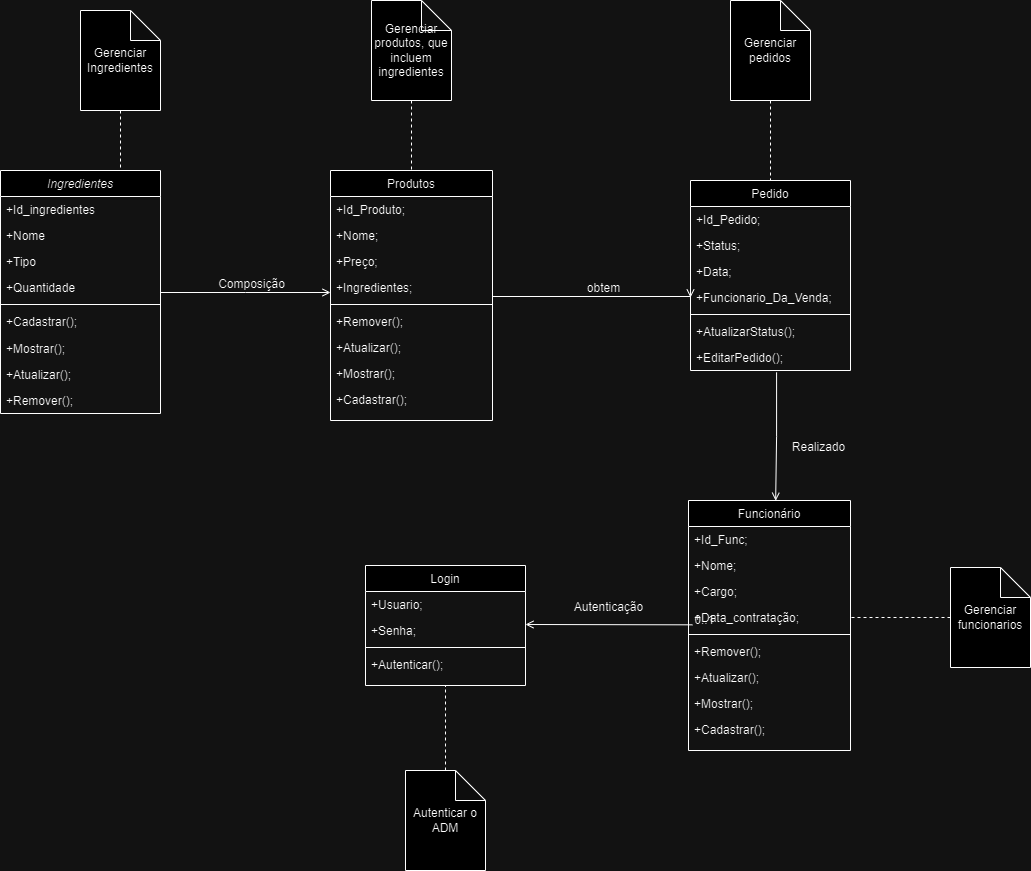

The diagram above was exported from draw.io. Its source (the exported page's mxGraphModel, read from the mxfile embedded in the PNG):
<mxGraphModel dx="2033" dy="755" grid="1" gridSize="10" guides="1" tooltips="1" connect="1" arrows="1" fold="1" page="1" pageScale="1" pageWidth="1169" pageHeight="1654" math="0" shadow="0">
  <root>
    <mxCell id="WIyWlLk6GJQsqaUBKTNV-0" />
    <mxCell id="WIyWlLk6GJQsqaUBKTNV-1" parent="WIyWlLk6GJQsqaUBKTNV-0" />
    <mxCell id="zkfFHV4jXpPFQw0GAbJ--0" value="Ingredientes" style="swimlane;fontStyle=2;align=center;verticalAlign=top;childLayout=stackLayout;horizontal=1;startSize=26;horizontalStack=0;resizeParent=1;resizeLast=0;collapsible=1;marginBottom=0;rounded=0;shadow=0;strokeWidth=1;" parent="WIyWlLk6GJQsqaUBKTNV-1" vertex="1">
      <mxGeometry x="80" y="380" width="160" height="243" as="geometry">
        <mxRectangle x="230" y="140" width="160" height="26" as="alternateBounds" />
      </mxGeometry>
    </mxCell>
    <mxCell id="zkfFHV4jXpPFQw0GAbJ--1" value="+Id_ingredientes" style="text;align=left;verticalAlign=top;spacingLeft=4;spacingRight=4;overflow=hidden;rotatable=0;points=[[0,0.5],[1,0.5]];portConstraint=eastwest;" parent="zkfFHV4jXpPFQw0GAbJ--0" vertex="1">
      <mxGeometry y="26" width="160" height="26" as="geometry" />
    </mxCell>
    <mxCell id="zkfFHV4jXpPFQw0GAbJ--2" value="+Nome" style="text;align=left;verticalAlign=top;spacingLeft=4;spacingRight=4;overflow=hidden;rotatable=0;points=[[0,0.5],[1,0.5]];portConstraint=eastwest;rounded=0;shadow=0;html=0;" parent="zkfFHV4jXpPFQw0GAbJ--0" vertex="1">
      <mxGeometry y="52" width="160" height="26" as="geometry" />
    </mxCell>
    <mxCell id="zkfFHV4jXpPFQw0GAbJ--3" value="+Tipo" style="text;align=left;verticalAlign=top;spacingLeft=4;spacingRight=4;overflow=hidden;rotatable=0;points=[[0,0.5],[1,0.5]];portConstraint=eastwest;rounded=0;shadow=0;html=0;" parent="zkfFHV4jXpPFQw0GAbJ--0" vertex="1">
      <mxGeometry y="78" width="160" height="26" as="geometry" />
    </mxCell>
    <mxCell id="oTwfLBrYnveazBvODPgM-0" value="+Quantidade" style="text;align=left;verticalAlign=top;spacingLeft=4;spacingRight=4;overflow=hidden;rotatable=0;points=[[0,0.5],[1,0.5]];portConstraint=eastwest;rounded=0;shadow=0;html=0;" vertex="1" parent="zkfFHV4jXpPFQw0GAbJ--0">
      <mxGeometry y="104" width="160" height="26" as="geometry" />
    </mxCell>
    <mxCell id="zkfFHV4jXpPFQw0GAbJ--4" value="" style="line;html=1;strokeWidth=1;align=left;verticalAlign=middle;spacingTop=-1;spacingLeft=3;spacingRight=3;rotatable=0;labelPosition=right;points=[];portConstraint=eastwest;" parent="zkfFHV4jXpPFQw0GAbJ--0" vertex="1">
      <mxGeometry y="130" width="160" height="8" as="geometry" />
    </mxCell>
    <mxCell id="zkfFHV4jXpPFQw0GAbJ--5" value="+Cadastrar();&#10;" style="text;align=left;verticalAlign=top;spacingLeft=4;spacingRight=4;overflow=hidden;rotatable=0;points=[[0,0.5],[1,0.5]];portConstraint=eastwest;" parent="zkfFHV4jXpPFQw0GAbJ--0" vertex="1">
      <mxGeometry y="138" width="160" height="27" as="geometry" />
    </mxCell>
    <mxCell id="oTwfLBrYnveazBvODPgM-1" value="+Mostrar();&#10;" style="text;align=left;verticalAlign=top;spacingLeft=4;spacingRight=4;overflow=hidden;rotatable=0;points=[[0,0.5],[1,0.5]];portConstraint=eastwest;" vertex="1" parent="zkfFHV4jXpPFQw0GAbJ--0">
      <mxGeometry y="165" width="160" height="26" as="geometry" />
    </mxCell>
    <mxCell id="oTwfLBrYnveazBvODPgM-2" value="+Atualizar();&#10;" style="text;align=left;verticalAlign=top;spacingLeft=4;spacingRight=4;overflow=hidden;rotatable=0;points=[[0,0.5],[1,0.5]];portConstraint=eastwest;" vertex="1" parent="zkfFHV4jXpPFQw0GAbJ--0">
      <mxGeometry y="191" width="160" height="26" as="geometry" />
    </mxCell>
    <mxCell id="oTwfLBrYnveazBvODPgM-20" value="+Remover();&#10;" style="text;align=left;verticalAlign=top;spacingLeft=4;spacingRight=4;overflow=hidden;rotatable=0;points=[[0,0.5],[1,0.5]];portConstraint=eastwest;" vertex="1" parent="zkfFHV4jXpPFQw0GAbJ--0">
      <mxGeometry y="217" width="160" height="26" as="geometry" />
    </mxCell>
    <mxCell id="zkfFHV4jXpPFQw0GAbJ--17" value="Produtos" style="swimlane;fontStyle=0;align=center;verticalAlign=top;childLayout=stackLayout;horizontal=1;startSize=26;horizontalStack=0;resizeParent=1;resizeLast=0;collapsible=1;marginBottom=0;rounded=0;shadow=0;strokeWidth=1;" parent="WIyWlLk6GJQsqaUBKTNV-1" vertex="1">
      <mxGeometry x="410" y="380" width="162" height="250" as="geometry">
        <mxRectangle x="550" y="140" width="160" height="26" as="alternateBounds" />
      </mxGeometry>
    </mxCell>
    <mxCell id="zkfFHV4jXpPFQw0GAbJ--18" value="+Id_Produto;" style="text;align=left;verticalAlign=top;spacingLeft=4;spacingRight=4;overflow=hidden;rotatable=0;points=[[0,0.5],[1,0.5]];portConstraint=eastwest;" parent="zkfFHV4jXpPFQw0GAbJ--17" vertex="1">
      <mxGeometry y="26" width="162" height="26" as="geometry" />
    </mxCell>
    <mxCell id="zkfFHV4jXpPFQw0GAbJ--19" value="+Nome;" style="text;align=left;verticalAlign=top;spacingLeft=4;spacingRight=4;overflow=hidden;rotatable=0;points=[[0,0.5],[1,0.5]];portConstraint=eastwest;rounded=0;shadow=0;html=0;" parent="zkfFHV4jXpPFQw0GAbJ--17" vertex="1">
      <mxGeometry y="52" width="162" height="26" as="geometry" />
    </mxCell>
    <mxCell id="zkfFHV4jXpPFQw0GAbJ--20" value="+Preço;" style="text;align=left;verticalAlign=top;spacingLeft=4;spacingRight=4;overflow=hidden;rotatable=0;points=[[0,0.5],[1,0.5]];portConstraint=eastwest;rounded=0;shadow=0;html=0;" parent="zkfFHV4jXpPFQw0GAbJ--17" vertex="1">
      <mxGeometry y="78" width="162" height="26" as="geometry" />
    </mxCell>
    <mxCell id="zkfFHV4jXpPFQw0GAbJ--21" value="+Ingredientes;" style="text;align=left;verticalAlign=top;spacingLeft=4;spacingRight=4;overflow=hidden;rotatable=0;points=[[0,0.5],[1,0.5]];portConstraint=eastwest;rounded=0;shadow=0;html=0;" parent="zkfFHV4jXpPFQw0GAbJ--17" vertex="1">
      <mxGeometry y="104" width="162" height="26" as="geometry" />
    </mxCell>
    <mxCell id="zkfFHV4jXpPFQw0GAbJ--23" value="" style="line;html=1;strokeWidth=1;align=left;verticalAlign=middle;spacingTop=-1;spacingLeft=3;spacingRight=3;rotatable=0;labelPosition=right;points=[];portConstraint=eastwest;" parent="zkfFHV4jXpPFQw0GAbJ--17" vertex="1">
      <mxGeometry y="130" width="162" height="8" as="geometry" />
    </mxCell>
    <mxCell id="oTwfLBrYnveazBvODPgM-25" value="+Remover();&#10;" style="text;align=left;verticalAlign=top;spacingLeft=4;spacingRight=4;overflow=hidden;rotatable=0;points=[[0,0.5],[1,0.5]];portConstraint=eastwest;" vertex="1" parent="zkfFHV4jXpPFQw0GAbJ--17">
      <mxGeometry y="138" width="162" height="26" as="geometry" />
    </mxCell>
    <mxCell id="oTwfLBrYnveazBvODPgM-24" value="+Atualizar();&#10;" style="text;align=left;verticalAlign=top;spacingLeft=4;spacingRight=4;overflow=hidden;rotatable=0;points=[[0,0.5],[1,0.5]];portConstraint=eastwest;" vertex="1" parent="zkfFHV4jXpPFQw0GAbJ--17">
      <mxGeometry y="164" width="162" height="26" as="geometry" />
    </mxCell>
    <mxCell id="oTwfLBrYnveazBvODPgM-23" value="+Mostrar();&#10;" style="text;align=left;verticalAlign=top;spacingLeft=4;spacingRight=4;overflow=hidden;rotatable=0;points=[[0,0.5],[1,0.5]];portConstraint=eastwest;" vertex="1" parent="zkfFHV4jXpPFQw0GAbJ--17">
      <mxGeometry y="190" width="162" height="26" as="geometry" />
    </mxCell>
    <mxCell id="oTwfLBrYnveazBvODPgM-22" value="+Cadastrar();&#10;" style="text;align=left;verticalAlign=top;spacingLeft=4;spacingRight=4;overflow=hidden;rotatable=0;points=[[0,0.5],[1,0.5]];portConstraint=eastwest;" vertex="1" parent="zkfFHV4jXpPFQw0GAbJ--17">
      <mxGeometry y="216" width="162" height="27" as="geometry" />
    </mxCell>
    <mxCell id="zkfFHV4jXpPFQw0GAbJ--26" value="" style="endArrow=open;shadow=0;strokeWidth=1;rounded=0;curved=0;endFill=1;edgeStyle=elbowEdgeStyle;elbow=vertical;" parent="WIyWlLk6GJQsqaUBKTNV-1" source="zkfFHV4jXpPFQw0GAbJ--0" target="zkfFHV4jXpPFQw0GAbJ--17" edge="1">
      <mxGeometry x="0.5" y="41" relative="1" as="geometry">
        <mxPoint x="240" y="452" as="sourcePoint" />
        <mxPoint x="400" y="452" as="targetPoint" />
        <mxPoint x="-40" y="32" as="offset" />
      </mxGeometry>
    </mxCell>
    <mxCell id="zkfFHV4jXpPFQw0GAbJ--29" value="Composição" style="text;html=1;resizable=0;points=[];;align=center;verticalAlign=middle;labelBackgroundColor=none;rounded=0;shadow=0;strokeWidth=1;fontSize=12;" parent="zkfFHV4jXpPFQw0GAbJ--26" vertex="1" connectable="0">
      <mxGeometry x="0.5" y="49" relative="1" as="geometry">
        <mxPoint x="-38" y="40" as="offset" />
      </mxGeometry>
    </mxCell>
    <mxCell id="oTwfLBrYnveazBvODPgM-26" value="Funcionário" style="swimlane;fontStyle=0;align=center;verticalAlign=top;childLayout=stackLayout;horizontal=1;startSize=26;horizontalStack=0;resizeParent=1;resizeLast=0;collapsible=1;marginBottom=0;rounded=0;shadow=0;strokeWidth=1;" vertex="1" parent="WIyWlLk6GJQsqaUBKTNV-1">
      <mxGeometry x="768" y="710" width="162" height="250" as="geometry">
        <mxRectangle x="550" y="140" width="160" height="26" as="alternateBounds" />
      </mxGeometry>
    </mxCell>
    <mxCell id="oTwfLBrYnveazBvODPgM-27" value="+Id_Func;" style="text;align=left;verticalAlign=top;spacingLeft=4;spacingRight=4;overflow=hidden;rotatable=0;points=[[0,0.5],[1,0.5]];portConstraint=eastwest;" vertex="1" parent="oTwfLBrYnveazBvODPgM-26">
      <mxGeometry y="26" width="162" height="26" as="geometry" />
    </mxCell>
    <mxCell id="oTwfLBrYnveazBvODPgM-28" value="+Nome;" style="text;align=left;verticalAlign=top;spacingLeft=4;spacingRight=4;overflow=hidden;rotatable=0;points=[[0,0.5],[1,0.5]];portConstraint=eastwest;rounded=0;shadow=0;html=0;" vertex="1" parent="oTwfLBrYnveazBvODPgM-26">
      <mxGeometry y="52" width="162" height="26" as="geometry" />
    </mxCell>
    <mxCell id="oTwfLBrYnveazBvODPgM-29" value="+Cargo;" style="text;align=left;verticalAlign=top;spacingLeft=4;spacingRight=4;overflow=hidden;rotatable=0;points=[[0,0.5],[1,0.5]];portConstraint=eastwest;rounded=0;shadow=0;html=0;" vertex="1" parent="oTwfLBrYnveazBvODPgM-26">
      <mxGeometry y="78" width="162" height="26" as="geometry" />
    </mxCell>
    <mxCell id="oTwfLBrYnveazBvODPgM-30" value="+Data_contratação;" style="text;align=left;verticalAlign=top;spacingLeft=4;spacingRight=4;overflow=hidden;rotatable=0;points=[[0,0.5],[1,0.5]];portConstraint=eastwest;rounded=0;shadow=0;html=0;" vertex="1" parent="oTwfLBrYnveazBvODPgM-26">
      <mxGeometry y="104" width="162" height="26" as="geometry" />
    </mxCell>
    <mxCell id="oTwfLBrYnveazBvODPgM-31" value="" style="line;html=1;strokeWidth=1;align=left;verticalAlign=middle;spacingTop=-1;spacingLeft=3;spacingRight=3;rotatable=0;labelPosition=right;points=[];portConstraint=eastwest;" vertex="1" parent="oTwfLBrYnveazBvODPgM-26">
      <mxGeometry y="130" width="162" height="8" as="geometry" />
    </mxCell>
    <mxCell id="oTwfLBrYnveazBvODPgM-32" value="+Remover();&#10;" style="text;align=left;verticalAlign=top;spacingLeft=4;spacingRight=4;overflow=hidden;rotatable=0;points=[[0,0.5],[1,0.5]];portConstraint=eastwest;" vertex="1" parent="oTwfLBrYnveazBvODPgM-26">
      <mxGeometry y="138" width="162" height="26" as="geometry" />
    </mxCell>
    <mxCell id="oTwfLBrYnveazBvODPgM-33" value="+Atualizar();&#10;" style="text;align=left;verticalAlign=top;spacingLeft=4;spacingRight=4;overflow=hidden;rotatable=0;points=[[0,0.5],[1,0.5]];portConstraint=eastwest;" vertex="1" parent="oTwfLBrYnveazBvODPgM-26">
      <mxGeometry y="164" width="162" height="26" as="geometry" />
    </mxCell>
    <mxCell id="oTwfLBrYnveazBvODPgM-34" value="+Mostrar();&#10;" style="text;align=left;verticalAlign=top;spacingLeft=4;spacingRight=4;overflow=hidden;rotatable=0;points=[[0,0.5],[1,0.5]];portConstraint=eastwest;" vertex="1" parent="oTwfLBrYnveazBvODPgM-26">
      <mxGeometry y="190" width="162" height="26" as="geometry" />
    </mxCell>
    <mxCell id="oTwfLBrYnveazBvODPgM-35" value="+Cadastrar();&#10;" style="text;align=left;verticalAlign=top;spacingLeft=4;spacingRight=4;overflow=hidden;rotatable=0;points=[[0,0.5],[1,0.5]];portConstraint=eastwest;" vertex="1" parent="oTwfLBrYnveazBvODPgM-26">
      <mxGeometry y="216" width="162" height="27" as="geometry" />
    </mxCell>
    <mxCell id="oTwfLBrYnveazBvODPgM-36" value="Pedido&#10;" style="swimlane;fontStyle=0;align=center;verticalAlign=top;childLayout=stackLayout;horizontal=1;startSize=26;horizontalStack=0;resizeParent=1;resizeLast=0;collapsible=1;marginBottom=0;rounded=0;shadow=0;strokeWidth=1;" vertex="1" parent="WIyWlLk6GJQsqaUBKTNV-1">
      <mxGeometry x="770" y="390" width="160" height="190" as="geometry">
        <mxRectangle x="550" y="140" width="160" height="26" as="alternateBounds" />
      </mxGeometry>
    </mxCell>
    <mxCell id="oTwfLBrYnveazBvODPgM-37" value="+Id_Pedido;" style="text;align=left;verticalAlign=top;spacingLeft=4;spacingRight=4;overflow=hidden;rotatable=0;points=[[0,0.5],[1,0.5]];portConstraint=eastwest;" vertex="1" parent="oTwfLBrYnveazBvODPgM-36">
      <mxGeometry y="26" width="160" height="26" as="geometry" />
    </mxCell>
    <mxCell id="oTwfLBrYnveazBvODPgM-38" value="+Status;" style="text;align=left;verticalAlign=top;spacingLeft=4;spacingRight=4;overflow=hidden;rotatable=0;points=[[0,0.5],[1,0.5]];portConstraint=eastwest;rounded=0;shadow=0;html=0;" vertex="1" parent="oTwfLBrYnveazBvODPgM-36">
      <mxGeometry y="52" width="160" height="26" as="geometry" />
    </mxCell>
    <mxCell id="oTwfLBrYnveazBvODPgM-39" value="+Data;" style="text;align=left;verticalAlign=top;spacingLeft=4;spacingRight=4;overflow=hidden;rotatable=0;points=[[0,0.5],[1,0.5]];portConstraint=eastwest;rounded=0;shadow=0;html=0;" vertex="1" parent="oTwfLBrYnveazBvODPgM-36">
      <mxGeometry y="78" width="160" height="26" as="geometry" />
    </mxCell>
    <mxCell id="oTwfLBrYnveazBvODPgM-40" value="+Funcionario_Da_Venda;" style="text;align=left;verticalAlign=top;spacingLeft=4;spacingRight=4;overflow=hidden;rotatable=0;points=[[0,0.5],[1,0.5]];portConstraint=eastwest;rounded=0;shadow=0;html=0;" vertex="1" parent="oTwfLBrYnveazBvODPgM-36">
      <mxGeometry y="104" width="160" height="26" as="geometry" />
    </mxCell>
    <mxCell id="oTwfLBrYnveazBvODPgM-41" value="" style="line;html=1;strokeWidth=1;align=left;verticalAlign=middle;spacingTop=-1;spacingLeft=3;spacingRight=3;rotatable=0;labelPosition=right;points=[];portConstraint=eastwest;" vertex="1" parent="oTwfLBrYnveazBvODPgM-36">
      <mxGeometry y="130" width="160" height="8" as="geometry" />
    </mxCell>
    <mxCell id="oTwfLBrYnveazBvODPgM-42" value="+AtualizarStatus();&#10;" style="text;align=left;verticalAlign=top;spacingLeft=4;spacingRight=4;overflow=hidden;rotatable=0;points=[[0,0.5],[1,0.5]];portConstraint=eastwest;" vertex="1" parent="oTwfLBrYnveazBvODPgM-36">
      <mxGeometry y="138" width="160" height="26" as="geometry" />
    </mxCell>
    <mxCell id="oTwfLBrYnveazBvODPgM-43" value="+EditarPedido();&#10;" style="text;align=left;verticalAlign=top;spacingLeft=4;spacingRight=4;overflow=hidden;rotatable=0;points=[[0,0.5],[1,0.5]];portConstraint=eastwest;" vertex="1" parent="oTwfLBrYnveazBvODPgM-36">
      <mxGeometry y="164" width="160" height="26" as="geometry" />
    </mxCell>
    <mxCell id="oTwfLBrYnveazBvODPgM-46" value="Login" style="swimlane;fontStyle=0;align=center;verticalAlign=top;childLayout=stackLayout;horizontal=1;startSize=26;horizontalStack=0;resizeParent=1;resizeLast=0;collapsible=1;marginBottom=0;rounded=0;shadow=0;strokeWidth=1;" vertex="1" parent="WIyWlLk6GJQsqaUBKTNV-1">
      <mxGeometry x="445" y="775" width="160" height="120" as="geometry">
        <mxRectangle x="550" y="140" width="160" height="26" as="alternateBounds" />
      </mxGeometry>
    </mxCell>
    <mxCell id="oTwfLBrYnveazBvODPgM-47" value="+Usuario;" style="text;align=left;verticalAlign=top;spacingLeft=4;spacingRight=4;overflow=hidden;rotatable=0;points=[[0,0.5],[1,0.5]];portConstraint=eastwest;" vertex="1" parent="oTwfLBrYnveazBvODPgM-46">
      <mxGeometry y="26" width="160" height="26" as="geometry" />
    </mxCell>
    <mxCell id="oTwfLBrYnveazBvODPgM-48" value="+Senha;" style="text;align=left;verticalAlign=top;spacingLeft=4;spacingRight=4;overflow=hidden;rotatable=0;points=[[0,0.5],[1,0.5]];portConstraint=eastwest;rounded=0;shadow=0;html=0;" vertex="1" parent="oTwfLBrYnveazBvODPgM-46">
      <mxGeometry y="52" width="160" height="26" as="geometry" />
    </mxCell>
    <mxCell id="oTwfLBrYnveazBvODPgM-51" value="" style="line;html=1;strokeWidth=1;align=left;verticalAlign=middle;spacingTop=-1;spacingLeft=3;spacingRight=3;rotatable=0;labelPosition=right;points=[];portConstraint=eastwest;" vertex="1" parent="oTwfLBrYnveazBvODPgM-46">
      <mxGeometry y="78" width="160" height="8" as="geometry" />
    </mxCell>
    <mxCell id="oTwfLBrYnveazBvODPgM-53" value="+Autenticar();&#10;" style="text;align=left;verticalAlign=top;spacingLeft=4;spacingRight=4;overflow=hidden;rotatable=0;points=[[0,0.5],[1,0.5]];portConstraint=eastwest;" vertex="1" parent="oTwfLBrYnveazBvODPgM-46">
      <mxGeometry y="86" width="160" height="26" as="geometry" />
    </mxCell>
    <mxCell id="oTwfLBrYnveazBvODPgM-54" value="" style="endArrow=open;shadow=0;strokeWidth=1;rounded=0;curved=0;endFill=1;edgeStyle=elbowEdgeStyle;elbow=vertical;exitX=0.999;exitY=0.846;exitDx=0;exitDy=0;exitPerimeter=0;entryX=0;entryY=0.5;entryDx=0;entryDy=0;" edge="1" parent="WIyWlLk6GJQsqaUBKTNV-1" source="zkfFHV4jXpPFQw0GAbJ--21" target="oTwfLBrYnveazBvODPgM-40">
      <mxGeometry x="0.5" y="41" relative="1" as="geometry">
        <mxPoint x="560" y="484.75" as="sourcePoint" />
        <mxPoint x="730" y="484.75" as="targetPoint" />
        <mxPoint x="-40" y="32" as="offset" />
      </mxGeometry>
    </mxCell>
    <mxCell id="oTwfLBrYnveazBvODPgM-57" value="obtem" style="text;html=1;resizable=0;points=[];;align=center;verticalAlign=middle;labelBackgroundColor=none;rounded=0;shadow=0;strokeWidth=1;fontSize=12;" vertex="1" connectable="0" parent="oTwfLBrYnveazBvODPgM-54">
      <mxGeometry x="0.5" y="49" relative="1" as="geometry">
        <mxPoint x="-38" y="40" as="offset" />
      </mxGeometry>
    </mxCell>
    <mxCell id="oTwfLBrYnveazBvODPgM-58" value="" style="endArrow=open;shadow=0;strokeWidth=1;rounded=0;curved=0;endFill=1;edgeStyle=elbowEdgeStyle;elbow=vertical;exitX=0.538;exitY=1.071;exitDx=0;exitDy=0;exitPerimeter=0;entryX=0.538;entryY=0.001;entryDx=0;entryDy=0;entryPerimeter=0;" edge="1" parent="WIyWlLk6GJQsqaUBKTNV-1" source="oTwfLBrYnveazBvODPgM-43" target="oTwfLBrYnveazBvODPgM-26">
      <mxGeometry x="0.5" y="41" relative="1" as="geometry">
        <mxPoint x="260" y="522" as="sourcePoint" />
        <mxPoint x="430" y="522" as="targetPoint" />
        <mxPoint x="-40" y="32" as="offset" />
      </mxGeometry>
    </mxCell>
    <mxCell id="oTwfLBrYnveazBvODPgM-62" value="Realizado" style="text;html=1;resizable=0;points=[];;align=center;verticalAlign=middle;labelBackgroundColor=none;rounded=0;shadow=0;strokeWidth=1;fontSize=12;" vertex="1" connectable="0" parent="WIyWlLk6GJQsqaUBKTNV-1">
      <mxGeometry x="889.9973333333328" y="660.0033333333333" as="geometry">
        <mxPoint x="8" y="-4" as="offset" />
      </mxGeometry>
    </mxCell>
    <mxCell id="oTwfLBrYnveazBvODPgM-64" value="" style="endArrow=open;shadow=0;strokeWidth=1;rounded=0;curved=0;endFill=1;edgeStyle=elbowEdgeStyle;elbow=vertical;exitX=0.024;exitY=0.782;exitDx=0;exitDy=0;exitPerimeter=0;" edge="1" parent="WIyWlLk6GJQsqaUBKTNV-1" source="oTwfLBrYnveazBvODPgM-30" target="oTwfLBrYnveazBvODPgM-48">
      <mxGeometry x="0.5" y="41" relative="1" as="geometry">
        <mxPoint x="866" y="592" as="sourcePoint" />
        <mxPoint x="865" y="720" as="targetPoint" />
        <mxPoint x="-40" y="32" as="offset" />
      </mxGeometry>
    </mxCell>
    <mxCell id="oTwfLBrYnveazBvODPgM-65" value="0..1" style="resizable=0;align=left;verticalAlign=bottom;labelBackgroundColor=none;fontSize=12;" connectable="0" vertex="1" parent="oTwfLBrYnveazBvODPgM-64">
      <mxGeometry x="-1" relative="1" as="geometry">
        <mxPoint y="4" as="offset" />
      </mxGeometry>
    </mxCell>
    <mxCell id="oTwfLBrYnveazBvODPgM-67" value="Autenticação" style="text;html=1;resizable=0;points=[];;align=center;verticalAlign=middle;labelBackgroundColor=none;rounded=0;shadow=0;strokeWidth=1;fontSize=12;" vertex="1" connectable="0" parent="WIyWlLk6GJQsqaUBKTNV-1">
      <mxGeometry x="679.9973333333328" y="820.0033333333333" as="geometry">
        <mxPoint x="8" y="-4" as="offset" />
      </mxGeometry>
    </mxCell>
    <mxCell id="oTwfLBrYnveazBvODPgM-68" value="Gerenciar Ingredientes" style="shape=note;whiteSpace=wrap;html=1;backgroundOutline=1;darkOpacity=0.05;" vertex="1" parent="WIyWlLk6GJQsqaUBKTNV-1">
      <mxGeometry x="160" y="220" width="80" height="100" as="geometry" />
    </mxCell>
    <mxCell id="oTwfLBrYnveazBvODPgM-70" value="Gerenciar produtos, que incluem ingredientes" style="shape=note;whiteSpace=wrap;html=1;backgroundOutline=1;darkOpacity=0.05;" vertex="1" parent="WIyWlLk6GJQsqaUBKTNV-1">
      <mxGeometry x="451" y="210" width="80" height="100" as="geometry" />
    </mxCell>
    <mxCell id="oTwfLBrYnveazBvODPgM-72" value="Gerenciar pedidos" style="shape=note;whiteSpace=wrap;html=1;backgroundOutline=1;darkOpacity=0.05;" vertex="1" parent="WIyWlLk6GJQsqaUBKTNV-1">
      <mxGeometry x="810" y="210" width="80" height="100" as="geometry" />
    </mxCell>
    <mxCell id="oTwfLBrYnveazBvODPgM-74" value="Gerenciar funcionarios" style="shape=note;whiteSpace=wrap;html=1;backgroundOutline=1;darkOpacity=0.05;" vertex="1" parent="WIyWlLk6GJQsqaUBKTNV-1">
      <mxGeometry x="1030" y="777" width="80" height="100" as="geometry" />
    </mxCell>
    <mxCell id="oTwfLBrYnveazBvODPgM-76" value="Autenticar o ADM" style="shape=note;whiteSpace=wrap;html=1;backgroundOutline=1;darkOpacity=0.05;" vertex="1" parent="WIyWlLk6GJQsqaUBKTNV-1">
      <mxGeometry x="485" y="980" width="80" height="100" as="geometry" />
    </mxCell>
    <mxCell id="oTwfLBrYnveazBvODPgM-79" value="" style="endArrow=none;dashed=1;html=1;rounded=0;exitX=0.5;exitY=1;exitDx=0;exitDy=0;exitPerimeter=0;entryX=0.5;entryY=0;entryDx=0;entryDy=0;" edge="1" parent="WIyWlLk6GJQsqaUBKTNV-1" source="oTwfLBrYnveazBvODPgM-70" target="zkfFHV4jXpPFQw0GAbJ--17">
      <mxGeometry width="50" height="50" relative="1" as="geometry">
        <mxPoint x="200" y="330" as="sourcePoint" />
        <mxPoint x="199" y="395" as="targetPoint" />
        <Array as="points" />
      </mxGeometry>
    </mxCell>
    <mxCell id="oTwfLBrYnveazBvODPgM-81" value="" style="endArrow=none;dashed=1;html=1;rounded=0;exitX=0.5;exitY=1;exitDx=0;exitDy=0;exitPerimeter=0;entryX=0.5;entryY=0;entryDx=0;entryDy=0;" edge="1" parent="WIyWlLk6GJQsqaUBKTNV-1" source="oTwfLBrYnveazBvODPgM-72" target="oTwfLBrYnveazBvODPgM-36">
      <mxGeometry width="50" height="50" relative="1" as="geometry">
        <mxPoint x="501" y="320" as="sourcePoint" />
        <mxPoint x="501" y="390" as="targetPoint" />
        <Array as="points" />
      </mxGeometry>
    </mxCell>
    <mxCell id="oTwfLBrYnveazBvODPgM-82" value="" style="endArrow=none;dashed=1;html=1;rounded=0;exitX=0;exitY=0.5;exitDx=0;exitDy=0;exitPerimeter=0;entryX=1;entryY=0.5;entryDx=0;entryDy=0;" edge="1" parent="WIyWlLk6GJQsqaUBKTNV-1" source="oTwfLBrYnveazBvODPgM-74" target="oTwfLBrYnveazBvODPgM-30">
      <mxGeometry width="50" height="50" relative="1" as="geometry">
        <mxPoint x="511" y="330" as="sourcePoint" />
        <mxPoint x="511" y="400" as="targetPoint" />
        <Array as="points" />
      </mxGeometry>
    </mxCell>
    <mxCell id="oTwfLBrYnveazBvODPgM-83" value="" style="endArrow=none;dashed=1;html=1;rounded=0;exitX=0.5;exitY=0;exitDx=0;exitDy=0;exitPerimeter=0;entryX=0.5;entryY=1;entryDx=0;entryDy=0;" edge="1" parent="WIyWlLk6GJQsqaUBKTNV-1" source="oTwfLBrYnveazBvODPgM-76" target="oTwfLBrYnveazBvODPgM-46">
      <mxGeometry width="50" height="50" relative="1" as="geometry">
        <mxPoint x="521" y="340" as="sourcePoint" />
        <mxPoint x="521" y="410" as="targetPoint" />
        <Array as="points" />
      </mxGeometry>
    </mxCell>
    <mxCell id="oTwfLBrYnveazBvODPgM-84" value="" style="endArrow=none;dashed=1;html=1;rounded=0;exitX=0.5;exitY=1;exitDx=0;exitDy=0;exitPerimeter=0;entryX=0.75;entryY=0;entryDx=0;entryDy=0;" edge="1" parent="WIyWlLk6GJQsqaUBKTNV-1" source="oTwfLBrYnveazBvODPgM-68" target="zkfFHV4jXpPFQw0GAbJ--0">
      <mxGeometry width="50" height="50" relative="1" as="geometry">
        <mxPoint x="531" y="350" as="sourcePoint" />
        <mxPoint x="531" y="420" as="targetPoint" />
        <Array as="points" />
      </mxGeometry>
    </mxCell>
  </root>
</mxGraphModel>